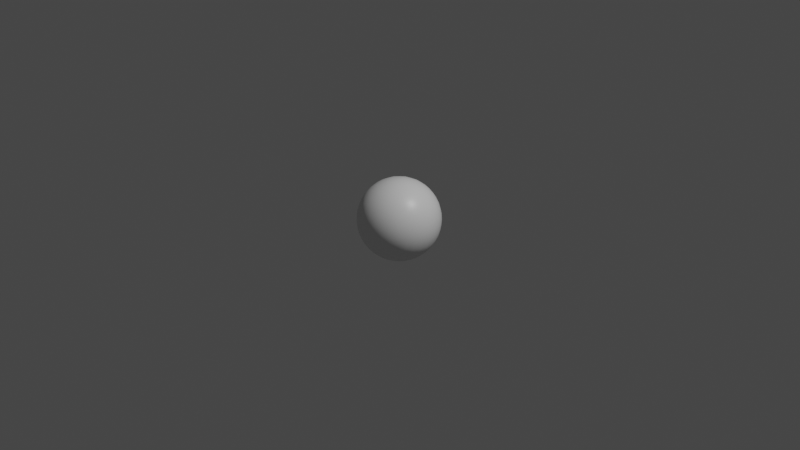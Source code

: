 # Source: Bubble.blend  (saved by Blender 2.81.16; exported with 4.5.12 LTS)
import bpy
from mathutils import Matrix  # noqa: F401  (used for matrix-valued properties, if any)

bpy.ops.wm.read_factory_settings(use_empty=True)
scene = bpy.context.scene
scene.name = 'Scene'

# ---- collections
col_collection = bpy.data.collections.new('Collection'); scene.collection.children.link(col_collection)

# ---- materials (node trees are filled in below, after node groups)
mat_material = bpy.data.materials.new('Material')
mat_material.alpha_threshold = 0.0
mat_material.use_transparent_shadow = False
mat_material.line_color = (0.0, 0.0, 0.0, 1.0)

# ---- material node trees
mat_material.use_nodes = True; mat_material.node_tree.nodes.clear()
_N = mat_material.node_tree.nodes; _L = mat_material.node_tree.links
n0 = _N.new('ShaderNodeOutputMaterial'); n0.name = 'Material Output'; n0.location = (300, 300)
n1 = _N.new('ShaderNodeBsdfPrincipled'); n1.name = 'Principled BSDF'; n1.location = (10, 300)
n1.distribution = 'GGX'
n1.subsurface_method = 'BURLEY'
n1.inputs[2].default_value = 0.4
n1.inputs[3].default_value = 1.45
n1.inputs[27].default_value = (0.0, 0.0, 0.0, 1.0)
n1.inputs[28].default_value = 1.0
_L.new(n1.outputs[0], n0.inputs[0])
n0.is_active_output = True

# ---- world
world_world = bpy.data.worlds.new('World'); scene.world = world_world
world_world.use_nodes = True; world_world.node_tree.nodes.clear()
_N = world_world.node_tree.nodes; _L = world_world.node_tree.links
n0 = _N.new('ShaderNodeOutputWorld'); n0.name = 'World Output'; n0.location = (300, 300)
n1 = _N.new('ShaderNodeBackground'); n1.name = 'Background'; n1.location = (10, 300)
n1.inputs[0].default_value = (0.05088, 0.05088, 0.05088, 1.0)
_L.new(n1.outputs[0], n0.inputs[0])
n0.is_active_output = True
world_world.color = (0.05088, 0.05088, 0.05088)
world_world.use_sun_shadow = False
world_world.sun_shadow_jitter_overblur = 0.0

# ---- cameras
cam_camera = bpy.data.cameras.new('Camera')
cam_camera.clip_end = 100.0
cam_camera.ortho_scale = 7.314

# ---- lights
light_light = bpy.data.lights.new('Light', 'POINT')
light_light.transmission_factor = 0.0
light_light.energy = 1000.0
light_light.shadow_soft_size = 0.1
light_light.shadow_maximum_resolution = 0.006
light_light.use_absolute_resolution = True

# ---- meshes
me_cube = bpy.data.meshes.new('Cube')
me_cube.from_pydata([(0.25, 0.25, 0.25), (0.25, 0.25, -0.25), (0.25, -0.25, 0.25), (0.25, -0.25, -0.25), (-0.25, 0.25, 0.25), (-0.25, 0.25, -0.25), (-0.25, -0.25, 0.25), (-0.25, -0.25, -0.25), (-0.3062, 0.0, -0.3062), (0.0, 0.3062, -0.3062), (0.3062, 0.3062, 0.0), (-0.3062, -0.3062, 0.0), (0.3062, -0.3062, -1.776e-15), (-0.3062, 0.3062, 0.0), (0.0, -0.3062, 0.3062), (0.3062, -8.882e-16, 0.3062), (0.0, -0.3062, -0.3062), (-0.3062, -4.441e-16, 0.3062), (1.776e-15, 0.3062, 0.3062), (0.3062, 0.0, -0.3062), (0.0, 0.433, 0.0), (0.433, 0.0, 0.0), (-8.882e-16, -1.776e-15, -0.433), (-0.433, 0.0, 0.0), (-3.553e-15, -0.433, 0.0), (0.0, 4.441e-16, 0.433), (-0.2918, -0.1312, -0.2918), (-0.1312, 0.2918, -0.2918), (0.2918, 0.2918, -0.1312), (-0.2918, -0.2918, 0.1312), (0.2918, -0.2918, -0.1312), (-0.2918, 0.2918, -0.1312), (-0.1312, -0.2918, 0.2918), (0.2918, -0.1312, 0.2918), (0.1312, -0.2918, -0.2918), (-0.2918, 0.1312, 0.2918), (0.1312, 0.2918, 0.2918), (0.2918, 0.1312, -0.2918), (-0.2918, 0.1312, -0.2918), (0.1312, 0.2918, -0.2918), (0.2918, 0.2918, 0.1312), (-0.2918, -0.2918, -0.1312), (0.2918, -0.2918, 0.1312), (-0.2918, 0.2918, 0.1312), (0.1312, -0.2918, 0.2918), (0.2918, 0.1312, 0.2918), (-0.1312, -0.2918, -0.2918), (-0.2918, -0.1312, 0.2918), (-0.1312, 0.2918, 0.2918), (0.2918, -0.1312, -0.2918), (0.1657, 0.4001, -3.553e-15), (-0.1657, 0.4001, -3.553e-15), (-1.776e-15, 0.4001, -0.1657), (1.776e-15, 0.4001, 0.1657), (0.4001, -0.1657, 1.776e-15), (0.4001, 0.1657, 0.0), (0.4001, 0.0, -0.1657), (0.4001, 4.441e-16, 0.1657), (0.0, -0.1657, -0.4001), (0.0, 0.1657, -0.4001), (-0.1657, 0.0, -0.4001), (0.1657, 2.22e-16, -0.4001), (-0.4001, 0.1657, 0.0), (-0.4001, -0.1657, 0.0), (-0.4001, -1.776e-15, -0.1657), (-0.4001, -8.882e-16, 0.1657), (-0.1657, -0.4001, 3.553e-15), (0.1657, -0.4001, 0.0), (0.0, -0.4001, -0.1657), (-8.882e-16, -0.4001, 0.1657), (-8.882e-16, -0.1657, 0.4001), (0.0, 0.1657, 0.4001), (0.1657, 4.441e-16, 0.4001), (-0.1657, 4.441e-16, 0.4001), (-0.1592, 0.1565, 0.371), (0.1592, 0.1565, 0.371), (0.1592, -0.1565, 0.371), (0.1565, -0.371, 0.1592), (0.1565, -0.371, -0.1592), (-0.1565, -0.371, -0.1592), (-0.371, -0.1565, 0.1592), (-0.371, -0.1565, -0.1592), (-0.371, 0.1565, -0.1592), (0.1592, 0.1565, -0.371), (-0.1592, 0.1565, -0.371), (-0.1592, -0.1565, -0.371), (0.371, 0.1565, 0.1592), (0.371, 0.1565, -0.1592), (0.371, -0.1565, -0.1592), (-0.1565, 0.371, 0.1592), (-0.1565, 0.371, -0.1592), (0.1565, 0.371, -0.1592), (0.1565, 0.371, 0.1592), (0.371, -0.1565, 0.1592), (0.1592, -0.1565, -0.371), (-0.371, 0.1565, 0.1592), (-0.1565, -0.371, 0.1592), (-0.1592, -0.1565, 0.371), (-0.07957, 0.3921, -0.1651), (-0.3027, 0.3027, -0.06638), (0.3027, 0.3027, -0.06638), (0.2294, 0.1463, -0.3372), (0.2741, 0.2741, -0.1928), (0.07957, 0.3921, -0.1651), (-0.3372, -0.1463, -0.2294), (0.06638, 0.3026, 0.3027), (-0.08444, 0.4245, -7.668e-10), (0.2741, -0.2741, -0.1928), (0.2281, 0.3373, -0.1477), (0.2741, -0.1928, -0.2741), (-0.2741, -0.1928, -0.2741), (-0.1463, 0.3372, 0.2294), (-0.4245, -0.08444, -1.015e-09), (-0.1928, 0.2741, -0.2741), (-0.08444, -0.4245, -7.181e-10), (0.4245, -0.08444, 3.329e-10), (0.3602, 1.724e-10, 0.2407), (-0.4245, 0.08444, -9.951e-10), (0.08444, 0.4245, -7.668e-10), (0.2741, 0.1928, 0.2741), (-0.1638, 0.3923, -0.08099), (0.1638, -0.3923, 0.08099), (0.3923, 0.1638, 0.08099), (-0.1477, 0.2281, -0.3373), (0.3602, 0.2407, -6.486e-10), (0.06638, 0.3026, -0.3027), (-0.1463, 0.3372, -0.2294), (0.1463, 0.3372, -0.2294), (3.528e-11, 0.4245, 0.08443), (0.3602, 6.834e-10, -0.2407), (0.2741, 0.1928, -0.2741), (0.4245, 1.901e-10, 0.08443), (-0.3026, -0.06638, -0.3026), (-0.2741, 0.1928, -0.2741), (-0.2294, -0.1463, -0.3372), (0.08099, -0.1638, -0.3923), (-0.3372, 0.1463, -0.2294), (-0.4245, 3.361e-10, 0.08443), (-0.06638, -0.3026, -0.3027), (0.1928, -0.2741, -0.2741), (-0.1463, -0.3372, -0.2294), (-0.1638, -0.3923, 0.08099), (0.2294, -0.1463, 0.3372), (0.2294, 0.1463, 0.3372), (-0.08099, -0.1638, 0.3923), (-0.08099, 0.1638, 0.3923), (-0.1477, 0.2281, 0.3373), (0.1477, 0.2281, 0.3373), (0.2407, 1.949e-10, 0.3602), (0.08443, 1.032e-10, 0.4245), (0.2281, -0.3373, 0.1477), (0.2407, -0.3602, -2.859e-10), (-4.508e-10, -0.3602, -0.2407), (-8.082e-10, -0.4245, -0.08443), (-0.3923, -0.1638, 0.08099), (-0.2741, -0.1928, 0.2741), (-0.2741, -0.2741, -0.1928), (-0.3602, -0.2407, -1.415e-09), (-0.3602, 5.211e-10, -0.2407), (-0.4245, 4.167e-10, -0.08443), (0.08099, 0.1638, -0.3923), (-0.08099, 0.1638, -0.3923), (-0.2407, 7.909e-10, -0.3602), (-0.08443, 6.798e-10, -0.4245), (0.3373, 0.2281, 0.1477), (0.3373, 0.2281, -0.1477), (0.3372, -0.1463, -0.2294), (0.4245, 5.527e-10, -0.08443), (-0.1638, 0.3923, 0.08099), (-0.1928, 0.2741, 0.2741), (-0.2741, 0.2741, -0.1928), (-0.2407, 0.3602, -1.088e-09), (6.317e-11, 0.3602, -0.2407), (-1.057e-10, 0.4245, -0.08443), (0.1638, 0.3923, 0.08099), (0.1463, 0.3372, 0.2294), (0.3923, -0.1638, 0.08099), (0.3372, -0.1463, 0.2294), (0.08443, 2.769e-10, -0.4245), (0.2407, 2.562e-10, -0.3602), (-0.3923, 0.1638, 0.08099), (-0.3372, 0.1463, 0.2294), (-3.046e-10, -0.4245, 0.08443), (3.683e-10, -0.3602, 0.2407), (-0.08443, 6.294e-11, 0.4245), (-0.1651, -0.07957, 0.3921), (-0.1651, 0.07957, -0.3921), (0.3921, 0.07957, -0.1651), (-0.3027, -0.3027, -0.06638), (3.892e-10, 0.2407, 0.3602), (-0.06638, 0.3026, 0.3027), (0.3026, 0.06638, 0.3026), (1.186e-12, 0.08444, -0.4245), (0.4245, 0.08444, -1.072e-11), (0.08444, -0.4245, -3.543e-10), (0.1651, -0.07957, -0.3921), (-0.2741, 0.1928, 0.2741), (1.213e-10, -0.08444, 0.4245), (1.415e-10, 0.08444, 0.4245), (2.639e-10, -0.08444, -0.4245), (0.3921, -0.07957, -0.1651), (-0.2741, 0.2741, 0.1928), (0.3027, 0.3027, 0.06638), (-0.1651, -0.07957, -0.3921), (0.2741, 0.2741, 0.1928), (0.3027, -0.3027, 0.06638), (0.3026, -0.06638, 0.3026), (-0.3921, 0.07957, -0.1651), (-0.1928, -0.2741, -0.2741), (0.1477, -0.2281, -0.3373), (-0.07957, -0.3921, -0.1651), (-0.2741, -0.2741, 0.1928), (-0.3027, 0.3027, 0.06638), (-0.3026, 0.06638, 0.3026), (0.1651, -0.07957, 0.3921), (0.2741, -0.2741, 0.1928), (-0.2281, -0.3373, 0.1477), (-0.07957, -0.3921, 0.1651), (0.2741, -0.1928, 0.2741), (-0.1477, -0.2281, 0.3373), (-0.3372, -0.1463, 0.2294), (-0.2294, 0.1463, -0.3372), (0.3372, 0.1463, -0.2294), (-0.3602, 1.337e-10, 0.2407), (0.1463, -0.3372, -0.2294), (-0.1463, -0.3372, 0.2294), (0.1477, -0.2281, 0.3373), (0.1928, -0.2741, 0.2741), (0.1928, 0.2741, 0.2741), (-0.3923, -0.1638, -0.08099), (0.3027, -0.3027, -0.06638), (-0.1928, -0.2741, 0.2741), (0.08099, 0.1638, 0.3923), (0.2281, -0.3373, -0.1477), (0.2407, 0.3602, -9.179e-10), (-0.07957, 0.3921, 0.1651), (0.3602, -0.2407, 7.314e-11), (0.06638, -0.3026, -0.3027), (-0.3602, 0.2407, -1.223e-09), (-0.3027, -0.3027, 0.06638), (-0.06638, -0.3026, 0.3027), (0.06638, -0.3026, 0.3027), (-0.1651, 0.07957, 0.3921), (0.1651, 0.07957, 0.3921), (0.07957, -0.3921, 0.1651), (0.07957, -0.3921, -0.1651), (-0.2281, -0.3373, -0.1477), (-0.3921, -0.07957, 0.1651), (-0.3921, -0.07957, -0.1651), (-0.3373, 0.2281, -0.1477), (0.1651, 0.07957, -0.3921), (-0.3026, 0.06638, -0.3026), (-0.1477, -0.2281, -0.3373), (0.3921, 0.07957, 0.1651), (0.3026, 0.06638, -0.3026), (0.3373, -0.2281, -0.1477), (-0.06638, 0.3026, -0.3027), (0.1928, 0.2741, -0.2741), (0.2281, 0.3373, 0.1477), (0.3373, -0.2281, 0.1477), (2.903e-10, -0.2407, -0.3602), (-0.3373, 0.2281, 0.1477), (-0.2407, -0.3602, -1.37e-09), (4.09e-10, -0.2407, 0.3602), (-0.2407, 4.373e-11, 0.3602), (-0.2294, -0.1463, 0.3372), (-0.2281, 0.3373, -0.1477), (0.3923, -0.1638, -0.08099), (3.705e-10, 0.3602, 0.2407), (0.1638, 0.3923, -0.08099), (-0.08099, -0.1638, -0.3923), (0.3921, -0.07957, 0.1651), (-0.3923, 0.1638, -0.08099), (0.3026, -0.06638, -0.3026), (0.07957, 0.3921, 0.1651), (-0.1638, -0.3923, -0.08099), (0.3923, 0.1638, -0.08099), (-0.3921, 0.07957, 0.1651), (-0.3373, -0.2281, -0.1477), (0.08099, -0.1638, 0.3923), (0.2294, -0.1463, -0.3372), (-0.2294, 0.1463, 0.3372), (0.1463, -0.3372, 0.2294), (-0.3373, -0.2281, 0.1477), (0.1477, 0.2281, -0.3373), (0.3372, 0.1463, 0.2294), (-0.2281, 0.3373, 0.1477), (0.1638, -0.3923, -0.08099), (-0.3026, -0.06638, 0.3026), (6.198e-11, 0.2407, -0.3602), (-0.2133, -0.3101, 0.2142), (0.0835, -0.416, -0.08411), (0.416, 0.0835, -0.08411), (-0.07509, 0.2377, -0.3542), (-0.08411, 0.0835, -0.416), (0.416, -0.0835, -0.08411), (-0.3101, 0.2135, 0.214), (-0.354, -0.07436, 0.2383), (-0.2142, -0.2133, 0.3101), (0.07509, -0.2377, 0.3542), (-0.08411, 0.0835, 0.416), (-0.07509, 0.2377, 0.3542), (0.3539, -0.07424, -0.2385), (0.08411, 0.0835, 0.416), (0.2383, 0.07436, 0.354), (0.2142, 0.2133, 0.3101), (-0.07437, 0.354, 0.2384), (0.214, -0.2135, 0.3101), (0.2383, -0.07436, 0.354), (0.3101, -0.2135, 0.214), (0.0835, -0.416, 0.08411), (0.2133, -0.3101, 0.2142), (0.2135, 0.3101, 0.214), (-0.416, -0.0835, -0.08411), (0.2377, -0.3542, -0.0751), (0.2142, -0.2133, -0.3101), (-0.07437, -0.354, -0.2384), (0.07425, -0.354, -0.2385), (-0.416, -0.0835, 0.08411), (-0.3101, -0.2135, 0.214), (0.2379, 0.3541, -0.07499), (-0.3541, -0.2379, -0.07499), (-0.3539, -0.07424, -0.2385), (-0.2377, -0.3542, -0.0751), (0.08411, 0.0835, -0.416), (-0.2383, 0.07436, -0.354), (-0.354, 0.07436, -0.2383), (-0.0835, 0.416, -0.08411), (-0.214, -0.2135, -0.3101), (-0.2383, -0.07436, -0.354), (0.416, 0.0835, 0.08411), (0.3101, 0.2133, 0.2142), (0.2383, 0.07436, -0.354), (0.3542, 0.2377, -0.0751), (0.214, 0.2135, -0.3101), (0.3101, -0.2133, -0.2142), (0.2133, -0.3101, -0.2142), (-0.0835, 0.416, 0.08411), (-0.2135, 0.3101, 0.214), (-0.2135, 0.3101, -0.214), (-0.2379, 0.3541, -0.07499), (0.2133, 0.3101, -0.2142), (0.07509, 0.2377, -0.3542), (0.07437, 0.354, -0.2384), (-0.07425, 0.354, -0.2385), (0.2377, 0.3542, 0.0751), (0.07437, -0.354, 0.2384), (0.0835, 0.416, 0.08411), (0.3542, 0.2377, 0.0751), (0.3542, -0.2377, 0.0751), (0.416, -0.0835, 0.08411), (0.07509, 0.2377, 0.3542), (0.2377, -0.3542, 0.0751), (0.07499, -0.2379, -0.3541), (0.08411, -0.0835, -0.416), (0.3101, 0.2133, -0.2142), (0.3541, -0.2379, -0.07499), (-0.3542, 0.2377, 0.0751), (-0.416, 0.0835, 0.08411), (-0.2379, 0.3541, 0.07499), (-0.2379, -0.3541, 0.07499), (-0.0835, -0.416, 0.08411), (-0.2383, 0.07436, 0.354), (-0.3541, 0.2379, -0.07499), (-0.07499, -0.2379, 0.3541), (-0.08411, -0.0835, 0.416), (-0.3542, -0.2377, 0.0751), (-0.0835, -0.416, -0.08411), (-0.2383, -0.07436, 0.354), (0.08411, -0.0835, 0.416), (-0.354, 0.07436, 0.2383), (0.2383, -0.07436, -0.354), (0.354, -0.07436, 0.2383), (0.07437, 0.354, 0.2384), (-0.3101, 0.2133, -0.2142), (0.3539, 0.07424, -0.2385), (-0.3101, -0.2135, -0.214), (-0.08411, -0.0835, -0.416), (-0.2133, -0.3101, -0.2142), (-0.07509, -0.2377, -0.3542), (-0.416, 0.0835, -0.08411), (-0.07437, -0.354, 0.2384), (-0.214, 0.2135, 0.3101), (0.0835, 0.416, -0.08411), (0.354, 0.07436, 0.2383), (-0.2142, 0.2133, -0.3101)], [], [(385, 133, 5, 113), (384, 285, 45, 191), (383, 173, 20, 118), (382, 169, 4, 196), (381, 183, 14, 240), (380, 159, 23, 117), (379, 252, 85, 270), (378, 246, 41, 156), (377, 163, 22, 199), (376, 156, 41, 278), (375, 254, 37, 222), (374, 133, 38, 136), (373, 175, 92, 274), (372, 177, 93, 271), (371, 179, 19, 273), (370, 181, 95, 277), (369, 149, 25, 197), (368, 264, 17, 288), (367, 153, 24, 114), (366, 157, 11, 239), (365, 184, 73, 185), (364, 240, 14, 263), (363, 272, 62, 238), (362, 281, 35, 213), (361, 182, 69, 217), (360, 239, 11, 262), (359, 212, 43, 286), (358, 137, 65, 277), (357, 238, 62, 180), (356, 267, 54, 236), (355, 130, 1, 102), (354, 178, 61, 195), (353, 237, 16, 260), (352, 151, 12, 205), (351, 147, 36, 105), (350, 131, 57, 271), (349, 236, 54, 176), (348, 124, 10, 202), (347, 128, 53, 274), (346, 282, 44, 241), (345, 234, 50, 174), (344, 256, 27, 126), (343, 172, 52, 103), (342, 289, 9, 125), (341, 257, 39, 127), (340, 99, 13, 171), (339, 170, 31, 266), (338, 201, 4, 169), (337, 128, 20, 106), (336, 139, 3, 107), (335, 109, 49, 166), (334, 257, 1, 130), (333, 165, 28, 100), (332, 101, 37, 254), (331, 164, 40, 204), (330, 131, 21, 193), (329, 162, 60, 203), (328, 134, 85, 252), (327, 120, 51, 106), (326, 158, 64, 207), (325, 221, 84, 186), (324, 178, 22, 192), (323, 262, 11, 188), (322, 132, 26, 104), (321, 188, 11, 157), (320, 269, 50, 234), (319, 211, 6, 155), (318, 137, 23, 112), (317, 237, 34, 224), (316, 152, 68, 210), (315, 209, 94, 280), (314, 233, 30, 230), (313, 229, 63, 112), (312, 175, 36, 228), (311, 150, 42, 215), (310, 182, 24, 194), (309, 177, 33, 218), (308, 148, 72, 214), (307, 227, 2, 218), (306, 111, 48, 190), (305, 119, 0, 228), (304, 148, 15, 191), (303, 232, 71, 198), (302, 273, 19, 129), (301, 189, 18, 190), (300, 184, 25, 198), (299, 263, 14, 241), (298, 155, 6, 231), (297, 220, 47, 288), (296, 181, 35, 196), (295, 167, 21, 115), (294, 161, 59, 192), (293, 123, 27, 256), (292, 276, 55, 193), (291, 287, 67, 194), (290, 231, 6, 211), (216, 290, 211, 29), (96, 225, 290, 216), (225, 32, 231, 290), (153, 291, 194, 24), (68, 245, 291, 153), (245, 78, 287, 291), (167, 292, 193, 21), (56, 187, 292, 167), (187, 87, 276, 292), (289, 293, 256, 9), (59, 161, 293, 289), (161, 84, 123, 293), (163, 294, 192, 22), (60, 186, 294, 163), (186, 84, 161, 294), (267, 295, 115, 54), (88, 200, 295, 267), (200, 56, 167, 295), (201, 296, 196, 4), (43, 261, 296, 201), (261, 95, 181, 296), (223, 297, 288, 17), (65, 247, 297, 223), (247, 80, 220, 297), (219, 298, 231, 32), (97, 265, 298, 219), (265, 47, 155, 298), (226, 299, 241, 44), (76, 279, 299, 226), (279, 70, 263, 299), (145, 300, 198, 71), (74, 242, 300, 145), (242, 73, 184, 300), (146, 301, 190, 48), (74, 145, 301, 146), (145, 71, 189, 301), (200, 302, 129, 56), (88, 166, 302, 200), (166, 49, 273, 302), (149, 303, 198, 25), (72, 243, 303, 149), (243, 75, 232, 303), (143, 304, 191, 45), (75, 243, 304, 143), (243, 72, 148, 304), (147, 305, 228, 36), (75, 143, 305, 147), (143, 45, 119, 305), (268, 306, 190, 18), (53, 235, 306, 268), (235, 89, 111, 306), (142, 307, 218, 33), (76, 226, 307, 142), (226, 44, 227, 307), (142, 308, 214, 76), (33, 206, 308, 142), (206, 15, 148, 308), (215, 309, 218, 2), (42, 259, 309, 215), (259, 93, 177, 309), (121, 310, 194, 67), (77, 244, 310, 121), (244, 69, 182, 310), (227, 311, 215, 2), (44, 282, 311, 227), (282, 77, 150, 311), (204, 312, 228, 0), (40, 258, 312, 204), (258, 92, 175, 312), (159, 313, 112, 23), (64, 248, 313, 159), (248, 81, 229, 313), (151, 314, 230, 12), (67, 287, 314, 151), (287, 78, 233, 314), (109, 315, 280, 49), (3, 139, 315, 109), (139, 34, 209, 315), (140, 316, 210, 79), (46, 138, 316, 140), (138, 16, 152, 316), (245, 317, 224, 78), (68, 152, 317, 245), (152, 16, 237, 317), (154, 318, 112, 63), (80, 247, 318, 154), (247, 65, 137, 318), (220, 319, 155, 47), (80, 283, 319, 220), (283, 29, 211, 319), (100, 320, 234, 10), (28, 108, 320, 100), (108, 91, 269, 320), (229, 321, 157, 63), (81, 278, 321, 229), (278, 41, 188, 321), (248, 322, 104, 81), (64, 158, 322, 248), (158, 8, 132, 322), (246, 323, 188, 41), (79, 275, 323, 246), (275, 66, 262, 323), (160, 324, 192, 59), (83, 250, 324, 160), (250, 61, 178, 324), (162, 325, 186, 60), (8, 251, 325, 162), (251, 38, 221, 325), (136, 326, 207, 82), (38, 251, 326, 136), (251, 8, 158, 326), (173, 327, 106, 20), (52, 98, 327, 173), (98, 90, 120, 327), (208, 328, 252, 46), (7, 110, 328, 208), (110, 26, 134, 328), (134, 329, 203, 85), (26, 132, 329, 134), (132, 8, 162, 329), (122, 330, 193, 55), (86, 253, 330, 122), (253, 57, 131, 330), (119, 331, 204, 0), (45, 285, 331, 119), (285, 86, 164, 331), (179, 332, 254, 19), (61, 250, 332, 179), (250, 83, 101, 332), (124, 333, 100, 10), (55, 276, 333, 124), (276, 87, 165, 333), (101, 334, 130, 37), (83, 284, 334, 101), (284, 39, 257, 334), (255, 335, 166, 88), (30, 107, 335, 255), (107, 3, 109, 335), (233, 336, 107, 30), (78, 224, 336, 233), (224, 34, 139, 336), (168, 337, 106, 51), (89, 235, 337, 168), (235, 53, 128, 337), (111, 338, 169, 48), (89, 286, 338, 111), (286, 43, 201, 338), (126, 339, 266, 90), (27, 113, 339, 126), (113, 5, 170, 339), (120, 340, 171, 51), (90, 266, 340, 120), (266, 31, 99, 340), (108, 341, 127, 91), (28, 102, 341, 108), (102, 1, 257, 341), (284, 342, 125, 39), (83, 160, 342, 284), (160, 59, 289, 342), (127, 343, 103, 91), (39, 125, 343, 127), (125, 9, 172, 343), (98, 344, 126, 90), (52, 172, 344, 98), (172, 9, 256, 344), (258, 345, 174, 92), (40, 202, 345, 258), (202, 10, 234, 345), (183, 346, 241, 14), (69, 244, 346, 183), (244, 77, 282, 346), (174, 347, 274, 92), (50, 118, 347, 174), (118, 20, 128, 347), (164, 348, 202, 40), (86, 122, 348, 164), (122, 55, 124, 348), (259, 349, 176, 93), (42, 205, 349, 259), (205, 12, 236, 349), (176, 350, 271, 93), (54, 115, 350, 176), (115, 21, 131, 350), (189, 351, 105, 18), (71, 232, 351, 189), (232, 75, 147, 351), (150, 352, 205, 42), (77, 121, 352, 150), (121, 67, 151, 352), (135, 353, 260, 58), (94, 209, 353, 135), (209, 34, 237, 353), (135, 354, 195, 94), (58, 199, 354, 135), (199, 22, 178, 354), (165, 355, 102, 28), (87, 222, 355, 165), (222, 37, 130, 355), (230, 356, 236, 12), (30, 255, 356, 230), (255, 88, 267, 356), (261, 357, 180, 95), (43, 212, 357, 261), (212, 13, 238, 357), (180, 358, 277, 95), (62, 117, 358, 180), (117, 23, 137, 358), (168, 359, 286, 89), (51, 171, 359, 168), (171, 13, 212, 359), (141, 360, 262, 66), (96, 216, 360, 141), (216, 29, 239, 360), (141, 361, 217, 96), (66, 114, 361, 141), (114, 24, 182, 361), (264, 362, 213, 17), (73, 242, 362, 264), (242, 74, 281, 362), (99, 363, 238, 13), (31, 249, 363, 99), (249, 82, 272, 363), (144, 364, 263, 70), (97, 219, 364, 144), (219, 32, 240, 364), (144, 365, 185, 97), (70, 197, 365, 144), (197, 25, 184, 365), (283, 366, 239, 29), (80, 154, 366, 283), (154, 63, 157, 366), (275, 367, 114, 66), (79, 210, 367, 275), (210, 68, 153, 367), (265, 368, 288, 47), (97, 185, 368, 265), (185, 73, 264, 368), (279, 369, 197, 70), (76, 214, 369, 279), (214, 72, 149, 369), (223, 370, 277, 65), (17, 213, 370, 223), (213, 35, 181, 370), (280, 371, 273, 49), (94, 195, 371, 280), (195, 61, 179, 371), (116, 372, 271, 57), (15, 206, 372, 116), (206, 33, 177, 372), (268, 373, 274, 53), (18, 105, 373, 268), (105, 36, 175, 373), (249, 374, 136, 82), (31, 170, 374, 249), (170, 5, 133, 374), (187, 375, 222, 87), (56, 129, 375, 187), (129, 19, 254, 375), (104, 376, 278, 81), (26, 110, 376, 104), (110, 7, 156, 376), (270, 377, 199, 58), (85, 203, 377, 270), (203, 60, 163, 377), (208, 378, 156, 7), (46, 140, 378, 208), (140, 79, 246, 378), (260, 379, 270, 58), (16, 138, 379, 260), (138, 46, 252, 379), (272, 380, 117, 62), (82, 207, 380, 272), (207, 64, 159, 380), (225, 381, 240, 32), (96, 217, 381, 225), (217, 69, 183, 381), (281, 382, 196, 35), (74, 146, 382, 281), (146, 48, 169, 382), (269, 383, 118, 50), (91, 103, 383, 269), (103, 52, 173, 383), (116, 384, 191, 15), (57, 253, 384, 116), (253, 86, 285, 384), (123, 385, 113, 27), (84, 221, 385, 123), (221, 38, 133, 385)])
me_cube.polygons.foreach_set('use_smooth', [True] * 384)
_uv = me_cube.uv_layers.new(name='UVMap')
_uv.uv.foreach_set('vector', [0.2812, 0.375, 0.375, 0.2188, 0.375, 0.25, 0.2812, 0.375, 0.5938, 0.5938, 0.5938, 0.5625, 0.625, 0.5625, 0.625, 0.5938, 0.4688, 0.4062, 0.4688, 0.375, 0.5, 0.375, 0.5, 0.4062, 0.7344, 0.4219, 0.625, 0.2812, 0.625, 0.25, 0.75, 0.4062, 0.625, 0.875, 0.6562, 0.8125, 0.75, 0.75, 0.6875, 0.8438, 0.4688, 0.1562, 0.4688, 0.125, 0.5, 0.125, 0.5, 0.1562, 0.25, 0.75, 0.1875, 0.7188, 0.1875, 0.6875, 0.2188, 0.6875, 0.3438, 0.6562, 0.4375, 0.4688, 0.4375, 0.0, 0.2812, 0.375, 0.2188, 0.6562, 0.2188, 0.625, 0.25, 0.625, 0.25, 0.6562, 0.3438, 0.4375, 0.4062, 0.5, 0.4375, 0.0, 0.4375, 0.03125, 0.4062, 0.5938, 0.375, 0.5938, 0.375, 0.5625, 0.4062, 0.5625, 0.3438, 0.2812, 0.25, 0.3438, 0.375, 0.1875, 0.4062, 0.1875, 0.625, 0.4375, 0.5938, 0.4375, 0.5625, 0.4375, 0.5625, 0.4062, 0.5938, 0.6562, 0.5938, 0.6875, 0.5625, 0.6875, 0.5625, 0.6562, 0.3438, 0.6562, 0.3438, 0.625, 0.375, 0.625, 0.375, 0.6562, 0.6562, 0.2812, 0.5938, 0.1875, 0.5625, 0.1875, 0.5625, 0.1562, 0.7188, 0.6562, 0.7188, 0.625, 0.75, 0.625, 0.75, 0.6562, 0.7812, 0.5312, 0.7188, 0.375, 0.625, 0.125, 0.75, 0.4062, 0.4688, 0.9062, 0.4688, 0.875, 0.5, 0.875, 0.5, 0.9062, 0.5312, 0.2812, 0.5, 0.5312, 0.5, 1.0, 0.5312, 0.5, 0.7812, 0.6562, 0.7812, 0.625, 0.8125, 0.625, 0.8125, 0.6562, 0.7344, 0.7656, 0.6875, 0.8438, 0.75, 0.75, 0.75, 0.7188, 0.4688, 0.2188, 0.4688, 0.1875, 0.5, 0.1875, 0.5, 0.2188, 0.7812, 0.5, 0.7188, 0.375, 0.625, 0.1875, 0.75, 0.4062, 0.5312, 0.9062, 0.5312, 0.875, 0.5625, 0.875, 0.5625, 0.9062, 0.5312, 0.7188, 0.5312, 0.5, 0.5, 1.0, 0.5, 0.9688, 0.5312, 0.2812, 0.5312, 0.25, 0.5625, 0.25, 0.5625, 0.2812, 0.5312, 0.1562, 0.5312, 0.125, 0.5625, 0.125, 0.5625, 0.1562, 0.5312, 0.2188, 0.5, 0.2188, 0.5, 0.1875, 0.5312, 0.1875, 0.4688, 0.7188, 0.4688, 0.6875, 0.5, 0.6875, 0.5, 0.7188, 0.4062, 0.5312, 0.375, 0.5312, 0.375, 0.5, 0.4062, 0.5, 0.2812, 0.6562, 0.2812, 0.625, 0.3125, 0.625, 0.3125, 0.6562, 0.2969, 0.7344, 0.3125, 0.7812, 0.25, 0.75, 0.25, 0.7188, 0.5312, 0.7812, 0.5, 0.7812, 0.5, 0.75, 0.5312, 0.75, 0.7031, 0.5156, 0.6562, 0.5, 0.625, 0.4375, 0.6875, 0.4688, 0.5312, 0.6562, 0.5312, 0.625, 0.5625, 0.625, 0.5625, 0.6562, 0.5312, 0.7188, 0.5, 0.7188, 0.5, 0.6875, 0.5312, 0.6875, 0.5312, 0.5312, 0.5, 0.5312, 0.5, 0.5, 0.5312, 0.5, 0.5312, 0.4062, 0.5312, 0.375, 0.5625, 0.375, 0.5625, 0.4062, 0.6094, 0.8281, 0.625, 0.7812, 0.6875, 0.75, 0.6562, 0.8125, 0.5312, 0.4688, 0.5, 0.4688, 0.5, 0.4375, 0.5312, 0.4375, 0.375, 0.375, 0.3125, 0.4062, 0.375, 0.3125, 0.4062, 0.3125, 0.3906, 0.4219, 0.4062, 0.375, 0.4375, 0.375, 0.4375, 0.4062, 0.3125, 0.5, 0.3125, 0.4688, 0.375, 0.375, 0.3438, 0.4375, 0.4062, 0.4688, 0.375, 0.4688, 0.375, 0.4375, 0.4062, 0.4375, 0.4688, 0.2812, 0.4688, 0.25, 0.5, 0.25, 0.5, 0.2812, 0.3594, 0.3281, 0.4062, 0.25, 0.4375, 0.25, 0.4375, 0.2812, 0.6562, 0.3438, 0.7188, 0.375, 0.875, 0.5, 0.75, 0.4062, 0.5312, 0.3438, 0.5312, 0.375, 0.5, 0.375, 0.5, 0.3438, 0.3906, 0.7656, 0.3438, 0.75, 0.375, 0.75, 0.4062, 0.75, 0.4062, 0.7188, 0.375, 0.7188, 0.375, 0.6875, 0.4062, 0.6875, 0.3594, 0.5156, 0.375, 0.4688, 0.375, 0.5, 0.375, 0.5312, 0.4688, 0.5312, 0.4375, 0.5312, 0.4375, 0.5, 0.4688, 0.5, 0.3438, 0.5938, 0.3438, 0.5625, 0.375, 0.5625, 0.375, 0.5938, 0.5938, 0.5312, 0.5625, 0.5312, 0.5625, 0.5, 0.5938, 0.5, 0.5312, 0.5938, 0.5312, 0.625, 0.5, 0.625, 0.5, 0.5938, 0.2188, 0.5, 0.1562, 0.625, 0.1875, 0.625, 0.1875, 0.6562, 0.2656, 0.5781, 0.1562, 0.6875, 0.1875, 0.6875, 0.2812, 0.8125, 0.4688, 0.3438, 0.4688, 0.3125, 0.5, 0.3125, 0.5, 0.3438, 0.3438, 0.25, 0.4062, 0.125, 0.4375, 0.125, 0.4375, 0.1562, 0.2188, 0.4688, 0.1562, 0.5625, 0.1875, 0.5625, 0.1875, 0.5938, 0.2812, 0.5938, 0.2812, 0.625, 0.25, 0.625, 0.25, 0.5938, 0.4688, 0.7188, 0.5, 0.4688, 0.5, 0.0, 0.4688, 0.5, 0.3438, 0.2188, 0.25, 0.3438, 0.375, 0.0625, 0.4062, 0.0625, 0.4688, 0.2812, 0.4688, 0.5, 0.5, 0.0, 0.5, 0.03125, 0.4688, 0.4688, 0.4688, 0.4375, 0.5, 0.4375, 0.5, 0.4688, 0.6562, 0.4688, 0.7188, 0.875, 0.875, 0.75, 0.75, 0.4062, 0.5312, 0.09375, 0.5312, 0.125, 0.5, 0.125, 0.5, 0.09375, 0.375, 0.8125, 0.3125, 0.7812, 0.375, 0.8125, 0.4062, 0.8125, 0.3594, 0.8594, 0.4062, 0.875, 0.4375, 0.875, 0.4375, 0.9062, 0.3438, 0.7188, 0.3125, 0.7188, 0.3125, 0.6875, 0.3438, 0.6875, 0.4688, 0.7812, 0.4375, 0.7812, 0.4375, 0.75, 0.4688, 0.75, 0.4688, 0.09375, 0.4688, 0.0625, 0.5, 0.0625, 0.5, 0.09375, 0.6094, 0.4844, 0.625, 0.4688, 0.6875, 0.5, 0.6562, 0.5, 0.5938, 0.7812, 0.5625, 0.7812, 0.5625, 0.75, 0.5938, 0.75, 0.5312, 0.8438, 0.5312, 0.875, 0.5, 0.875, 0.5, 0.8438, 0.5938, 0.7188, 0.5938, 0.6875, 0.625, 0.6875, 0.625, 0.7188, 0.6562, 0.6562, 0.6562, 0.625, 0.6875, 0.625, 0.6875, 0.6562, 0.6406, 0.7344, 0.625, 0.7812, 0.625, 0.75, 0.625, 0.7188, 0.6406, 0.3906, 0.6875, 0.4062, 0.8125, 0.5, 0.7188, 0.4375, 0.6562, 0.5312, 0.625, 0.5312, 0.625, 0.5, 0.6562, 0.5, 0.6562, 0.5938, 0.6562, 0.625, 0.625, 0.625, 0.625, 0.5938, 0.7188, 0.5938, 0.7188, 0.5625, 0.75, 0.5625, 0.75, 0.5938, 0.4062, 0.6562, 0.375, 0.6562, 0.375, 0.625, 0.4062, 0.625, 0.75, 0.5, 0.6875, 0.4688, 0.625, 0.375, 0.7188, 0.4375, 0.7812, 0.5938, 0.7812, 0.625, 0.75, 0.625, 0.75, 0.5938, 0.6875, 0.75, 0.6875, 0.7812, 0.625, 0.875, 0.6562, 0.8125, 0.7188, 0.625, 0.625, 0.5312, 0.625, 1.0, 0.7188, 0.875, 0.6562, 0.25, 0.7188, 0.375, 0.875, 0.6875, 0.75, 0.4062, 0.6562, 0.3125, 0.7188, 0.375, 0.875, 0.5625, 0.75, 0.4062, 0.4688, 0.6562, 0.4688, 0.625, 0.5, 0.625, 0.5, 0.6562, 0.2188, 0.5938, 0.2188, 0.5625, 0.25, 0.5625, 0.25, 0.5938, 0.2656, 0.4844, 0.2812, 0.4375, 0.375, 0.3125, 0.3125, 0.4062, 0.4688, 0.5938, 0.4688, 0.5625, 0.5, 0.5625, 0.5, 0.5938, 0.4688, 0.8438, 0.4688, 0.8125, 0.5, 0.8125, 0.5, 0.8438, 0.6406, 0.6719, 0.7188, 0.375, 0.625, 0.0, 0.5938, 0.5, 0.5625, 0.9688, 0.6406, 0.6719, 0.5938, 0.5, 0.5625, 1.0, 0.5625, 0.9375, 0.6875, 0.8438, 0.6406, 0.6719, 0.5625, 0.9688, 0.6875, 0.8438, 0.8125, 0.75, 0.7188, 0.375, 0.6406, 0.6719, 0.4688, 0.875, 0.4688, 0.8438, 0.5, 0.8438, 0.5, 0.875, 0.4375, 0.875, 0.4375, 0.8438, 0.4688, 0.8438, 0.4688, 0.875, 0.4375, 0.8438, 0.4375, 0.8125, 0.4688, 0.8125, 0.4688, 0.8438, 0.4688, 0.625, 0.4688, 0.5938, 0.5, 0.5938, 0.5, 0.625, 0.4375, 0.625, 0.4375, 0.5938, 0.4688, 0.5938, 0.4688, 0.625, 0.4375, 0.5938, 0.4375, 0.5625, 0.4688, 0.5625, 0.4688, 0.5938, 0.25, 0.5312, 0.2656, 0.4844, 0.3125, 0.4062, 0.25, 0.5, 0.25, 0.5625, 0.2188, 0.5625, 0.2656, 0.4844, 0.25, 0.5312, 0.2188, 0.5625, 0.1875, 0.5625, 0.2812, 0.4375, 0.2656, 0.4844, 0.2188, 0.625, 0.2188, 0.5938, 0.25, 0.5938, 0.25, 0.625, 0.1875, 0.625, 0.1875, 0.5938, 0.2188, 0.5938, 0.2188, 0.625, 0.1875, 0.5938, 0.1875, 0.5625, 0.2188, 0.5625, 0.2188, 0.5938, 0.4688, 0.6875, 0.4688, 0.6562, 0.5, 0.6562, 0.5, 0.6875, 0.4375, 0.6875, 0.4375, 0.6562, 0.4688, 0.6562, 0.4688, 0.6875, 0.4375, 0.6562, 0.4375, 0.625, 0.4688, 0.625, 0.4688, 0.6562, 0.5938, 0.25, 0.6562, 0.3125, 0.75, 0.4062, 0.625, 0.25, 0.5625, 0.25, 0.5625, 0.2188, 0.6562, 0.3125, 0.5938, 0.25, 0.5625, 0.2188, 0.5625, 0.1875, 0.7188, 0.375, 0.6562, 0.3125, 0.5938, 0.125, 0.6562, 0.25, 0.75, 0.4062, 0.625, 0.125, 0.5625, 0.125, 0.5625, 0.09375, 0.6562, 0.25, 0.5938, 0.125, 0.5625, 0.09375, 0.5625, 0.0625, 0.7188, 0.375, 0.6562, 0.25, 0.8125, 0.7188, 0.7188, 0.625, 0.7188, 0.875, 0.8125, 0.75, 0.8125, 0.6875, 0.7188, 0.375, 0.7188, 0.625, 0.8125, 0.7188, 0.7188, 0.375, 0.625, 0.0625, 0.625, 0.5312, 0.7188, 0.625, 0.6875, 0.7188, 0.6875, 0.75, 0.6562, 0.8125, 0.6875, 0.75, 0.6875, 0.6875, 0.7188, 0.6875, 0.6875, 0.75, 0.6875, 0.7188, 0.7188, 0.6875, 0.75, 0.6875, 0.6875, 0.7812, 0.6875, 0.75, 0.7812, 0.5625, 0.7812, 0.5938, 0.75, 0.5938, 0.75, 0.5625, 0.8125, 0.5625, 0.8125, 0.5938, 0.7812, 0.5938, 0.7812, 0.5625, 0.8125, 0.5938, 0.8125, 0.625, 0.7812, 0.625, 0.7812, 0.5938, 0.8125, 0.5312, 0.75, 0.5, 0.7188, 0.4375, 0.8125, 0.5, 0.8125, 0.5625, 0.7812, 0.5625, 0.75, 0.5, 0.8125, 0.5312, 0.7812, 0.5625, 0.75, 0.5625, 0.6875, 0.4688, 0.75, 0.5, 0.4375, 0.6562, 0.4062, 0.6562, 0.4062, 0.625, 0.4375, 0.625, 0.4375, 0.6875, 0.4062, 0.6875, 0.4062, 0.6562, 0.4375, 0.6562, 0.4062, 0.6875, 0.375, 0.6875, 0.375, 0.6562, 0.4062, 0.6562, 0.7188, 0.625, 0.7188, 0.5938, 0.75, 0.5938, 0.75, 0.625, 0.6875, 0.625, 0.6875, 0.5938, 0.7188, 0.5938, 0.7188, 0.625, 0.6875, 0.5938, 0.6875, 0.5625, 0.7188, 0.5625, 0.7188, 0.5938, 0.6562, 0.5625, 0.6562, 0.5938, 0.625, 0.5938, 0.625, 0.5625, 0.6875, 0.5625, 0.6875, 0.5938, 0.6562, 0.5938, 0.6562, 0.5625, 0.6875, 0.5938, 0.6875, 0.625, 0.6562, 0.625, 0.6562, 0.5938, 0.6875, 0.5312, 0.6562, 0.5312, 0.6562, 0.5, 0.6875, 0.5, 0.6875, 0.5625, 0.6562, 0.5625, 0.6562, 0.5312, 0.6875, 0.5312, 0.6562, 0.5625, 0.625, 0.5625, 0.625, 0.5312, 0.6562, 0.5312, 0.5938, 0.375, 0.6406, 0.3906, 0.7188, 0.4375, 0.625, 0.375, 0.5625, 0.375, 0.5625, 0.3438, 0.6406, 0.3906, 0.5938, 0.375, 0.5625, 0.3438, 0.5625, 0.3125, 0.6875, 0.4062, 0.6406, 0.3906, 0.6562, 0.6875, 0.6406, 0.7344, 0.625, 0.7188, 0.625, 0.6875, 0.6875, 0.6875, 0.6562, 0.75, 0.6406, 0.7344, 0.6562, 0.6875, 0.6562, 0.75, 0.625, 0.8125, 0.625, 0.7812, 0.6406, 0.7344, 0.6562, 0.6875, 0.6562, 0.6562, 0.6875, 0.6562, 0.6875, 0.6875, 0.625, 0.6875, 0.625, 0.6562, 0.6562, 0.6562, 0.6562, 0.6875, 0.625, 0.6562, 0.625, 0.625, 0.6562, 0.625, 0.6562, 0.6562, 0.5938, 0.75, 0.5938, 0.7188, 0.625, 0.7188, 0.625, 0.75, 0.5625, 0.75, 0.5625, 0.7188, 0.5938, 0.7188, 0.5938, 0.75, 0.5625, 0.7188, 0.5625, 0.6875, 0.5938, 0.6875, 0.5938, 0.7188, 0.5312, 0.8125, 0.5312, 0.8438, 0.5, 0.8438, 0.5, 0.8125, 0.5625, 0.8125, 0.5625, 0.8438, 0.5312, 0.8438, 0.5312, 0.8125, 0.5625, 0.8438, 0.5625, 0.875, 0.5312, 0.875, 0.5312, 0.8438, 0.625, 0.7812, 0.5938, 0.7812, 0.5938, 0.75, 0.625, 0.75, 0.625, 0.8125, 0.5938, 0.8125, 0.5938, 0.7812, 0.625, 0.7812, 0.5938, 0.8125, 0.5625, 0.8125, 0.5625, 0.7812, 0.5938, 0.7812, 0.5938, 0.5, 0.6094, 0.4844, 0.6562, 0.5, 0.625, 0.5, 0.5625, 0.5, 0.5625, 0.4688, 0.6094, 0.4844, 0.5938, 0.5, 0.5625, 0.4688, 0.5625, 0.4375, 0.625, 0.4688, 0.6094, 0.4844, 0.4688, 0.125, 0.4688, 0.09375, 0.5, 0.09375, 0.5, 0.125, 0.4375, 0.125, 0.4375, 0.09375, 0.4688, 0.09375, 0.4688, 0.125, 0.4375, 0.09375, 0.4375, 0.0625, 0.4688, 0.0625, 0.4688, 0.09375, 0.5, 0.7812, 0.4688, 0.7812, 0.4688, 0.75, 0.5, 0.75, 0.5, 0.8125, 0.4688, 0.8125, 0.4688, 0.7812, 0.5, 0.7812, 0.4688, 0.8125, 0.4375, 0.8125, 0.4375, 0.7812, 0.4688, 0.7812, 0.375, 0.7188, 0.3438, 0.7188, 0.3438, 0.6875, 0.375, 0.6875, 0.375, 0.75, 0.3438, 0.75, 0.3438, 0.7188, 0.375, 0.7188, 0.3438, 0.75, 0.3125, 0.75, 0.3125, 0.7188, 0.3438, 0.7188, 0.3125, 0.8438, 0.3594, 0.8594, 0.4375, 0.9062, 0.4375, 0.9375, 0.1875, 0.75, 0.2812, 0.8125, 0.3594, 0.8594, 0.3125, 0.8438, 0.2812, 0.8125, 0.375, 0.875, 0.4062, 0.875, 0.3594, 0.8594, 0.4375, 0.8438, 0.375, 0.8125, 0.4062, 0.8125, 0.4375, 0.8125, 0.4375, 0.875, 0.3438, 0.8125, 0.375, 0.8125, 0.4375, 0.8438, 0.3438, 0.8125, 0.25, 0.75, 0.3125, 0.7812, 0.375, 0.8125, 0.5312, 0.0625, 0.5312, 0.09375, 0.5, 0.09375, 0.5, 0.0625, 0.5625, 0.0625, 0.5625, 0.09375, 0.5312, 0.09375, 0.5312, 0.0625, 0.5625, 0.09375, 0.5625, 0.125, 0.5312, 0.125, 0.5312, 0.09375, 0.5938, 0.0625, 0.6562, 0.4688, 0.75, 0.4062, 0.625, 0.0625, 0.5625, 0.0625, 0.5625, 0.5312, 0.6562, 0.4688, 0.5938, 0.0625, 0.5625, 0.5312, 0.5625, 1.0, 0.7188, 0.875, 0.6562, 0.4688, 0.4688, 0.5, 0.4688, 0.4688, 0.5, 0.4688, 0.5, 0.5, 0.4375, 0.5, 0.4375, 0.4688, 0.4688, 0.4688, 0.4688, 0.5, 0.4375, 0.4688, 0.4375, 0.4375, 0.4688, 0.4375, 0.4688, 0.4688, 0.4688, 0.0625, 0.4688, 0.2812, 0.5, 0.03125, 0.5, 0.0625, 0.4375, 0.0625, 0.4375, 0.5312, 0.4688, 0.2812, 0.4688, 0.0625, 0.4375, 0.5312, 0.4375, 1.0, 0.4688, 0.5, 0.4688, 0.2812, 0.4375, 0.09375, 0.3438, 0.2188, 0.4062, 0.0625, 0.4375, 0.0625, 0.4375, 0.125, 0.2812, 0.375, 0.3438, 0.2188, 0.4375, 0.09375, 0.2812, 0.375, 0.125, 0.625, 0.25, 0.3438, 0.3438, 0.2188, 0.4375, 0.9688, 0.4688, 0.7188, 0.4688, 0.5, 0.4375, 1.0, 0.4375, 0.9375, 0.4688, 0.9375, 0.4688, 0.7188, 0.4375, 0.9688, 0.4688, 0.9375, 0.5, 0.9375, 0.5, 0.4688, 0.4688, 0.7188, 0.2812, 0.5625, 0.2812, 0.5938, 0.25, 0.5938, 0.25, 0.5625, 0.3125, 0.5625, 0.3125, 0.5938, 0.2812, 0.5938, 0.2812, 0.5625, 0.3125, 0.5938, 0.3125, 0.625, 0.2812, 0.625, 0.2812, 0.5938, 0.2812, 0.375, 0.2188, 0.4688, 0.1875, 0.5938, 0.1875, 0.625, 0.375, 0.125, 0.25, 0.3438, 0.2188, 0.4688, 0.2812, 0.375, 0.25, 0.3438, 0.125, 0.5625, 0.1562, 0.5625, 0.2188, 0.4688, 0.2812, 0.375, 0.3438, 0.25, 0.4375, 0.1562, 0.4375, 0.1875, 0.125, 0.5625, 0.25, 0.3438, 0.3438, 0.25, 0.2812, 0.375, 0.25, 0.3438, 0.375, 0.125, 0.4062, 0.125, 0.3438, 0.25, 0.4688, 0.375, 0.4688, 0.3438, 0.5, 0.3438, 0.5, 0.375, 0.4375, 0.375, 0.4375, 0.3438, 0.4688, 0.3438, 0.4688, 0.375, 0.4375, 0.3438, 0.4375, 0.3125, 0.4688, 0.3125, 0.4688, 0.3438, 0.375, 0.4688, 0.2656, 0.5781, 0.2812, 0.8125, 0.375, 0.9375, 0.375, 0.0, 0.25, 0.3438, 0.2656, 0.5781, 0.375, 0.4688, 0.25, 0.3438, 0.125, 0.6875, 0.1562, 0.6875, 0.2656, 0.5781, 0.2812, 0.375, 0.2188, 0.5, 0.1875, 0.6562, 0.1875, 0.6875, 0.375, 0.0625, 0.25, 0.3438, 0.2188, 0.5, 0.2812, 0.375, 0.25, 0.3438, 0.125, 0.625, 0.1562, 0.625, 0.2188, 0.5, 0.5312, 0.5625, 0.5312, 0.5938, 0.5, 0.5938, 0.5, 0.5625, 0.5625, 0.5625, 0.5625, 0.5938, 0.5312, 0.5938, 0.5312, 0.5625, 0.5625, 0.5938, 0.5625, 0.625, 0.5312, 0.625, 0.5312, 0.5938, 0.625, 0.5312, 0.5938, 0.5312, 0.5938, 0.5, 0.625, 0.5, 0.625, 0.5625, 0.5938, 0.5625, 0.5938, 0.5312, 0.625, 0.5312, 0.5938, 0.5625, 0.5625, 0.5625, 0.5625, 0.5312, 0.5938, 0.5312, 0.3438, 0.625, 0.3438, 0.5938, 0.375, 0.5938, 0.375, 0.625, 0.3125, 0.625, 0.3125, 0.5938, 0.3438, 0.5938, 0.3438, 0.625, 0.3125, 0.5938, 0.3125, 0.5625, 0.3438, 0.5625, 0.3438, 0.5938, 0.5, 0.5312, 0.4688, 0.5312, 0.4688, 0.5, 0.5, 0.5, 0.5, 0.5625, 0.4688, 0.5625, 0.4688, 0.5312, 0.5, 0.5312, 0.4688, 0.5625, 0.4375, 0.5625, 0.4375, 0.5312, 0.4688, 0.5312, 0.3438, 0.5625, 0.3594, 0.5156, 0.375, 0.5312, 0.375, 0.5625, 0.3125, 0.5625, 0.3438, 0.5, 0.3594, 0.5156, 0.3438, 0.5625, 0.3438, 0.5, 0.375, 0.4375, 0.375, 0.4688, 0.3594, 0.5156, 0.4375, 0.7188, 0.4062, 0.7188, 0.4062, 0.6875, 0.4375, 0.6875, 0.4375, 0.75, 0.4062, 0.75, 0.4062, 0.7188, 0.4375, 0.7188, 0.4062, 0.75, 0.375, 0.75, 0.375, 0.7188, 0.4062, 0.7188, 0.4375, 0.7812, 0.3906, 0.7656, 0.4062, 0.75, 0.4375, 0.75, 0.4375, 0.8125, 0.375, 0.7812, 0.3906, 0.7656, 0.4375, 0.7812, 0.375, 0.7812, 0.3125, 0.75, 0.3438, 0.75, 0.3906, 0.7656, 0.5312, 0.3125, 0.5312, 0.3438, 0.5, 0.3438, 0.5, 0.3125, 0.5625, 0.3125, 0.5625, 0.3438, 0.5312, 0.3438, 0.5312, 0.3125, 0.5625, 0.3438, 0.5625, 0.375, 0.5312, 0.375, 0.5312, 0.3438, 0.5938, 0.3125, 0.6562, 0.3438, 0.75, 0.4062, 0.625, 0.3125, 0.5625, 0.3125, 0.5625, 0.2812, 0.6562, 0.3438, 0.5938, 0.3125, 0.5625, 0.2812, 0.5625, 0.25, 0.7188, 0.375, 0.6562, 0.3438, 0.3125, 0.4062, 0.3594, 0.3281, 0.4375, 0.2812, 0.4375, 0.3125, 0.1875, 0.5, 0.2812, 0.375, 0.3594, 0.3281, 0.3125, 0.4062, 0.2812, 0.375, 0.375, 0.25, 0.4062, 0.25, 0.3594, 0.3281, 0.4688, 0.3125, 0.4688, 0.2812, 0.5, 0.2812, 0.5, 0.3125, 0.4375, 0.3125, 0.4375, 0.2812, 0.4688, 0.2812, 0.4688, 0.3125, 0.4375, 0.2812, 0.4375, 0.25, 0.4688, 0.25, 0.4688, 0.2812, 0.4375, 0.4688, 0.4062, 0.4688, 0.4062, 0.4375, 0.4375, 0.4375, 0.4375, 0.5, 0.4062, 0.5, 0.4062, 0.4688, 0.4375, 0.4688, 0.4062, 0.5, 0.375, 0.5, 0.375, 0.4688, 0.4062, 0.4688, 0.3125, 0.5312, 0.3125, 0.5, 0.3438, 0.4375, 0.3125, 0.5, 0.3125, 0.5625, 0.2812, 0.5625, 0.3125, 0.5, 0.3125, 0.5312, 0.2812, 0.5625, 0.25, 0.5625, 0.3125, 0.4688, 0.3125, 0.5, 0.375, 0.4688, 0.3906, 0.4219, 0.4375, 0.4062, 0.4375, 0.4375, 0.3125, 0.5, 0.3438, 0.4375, 0.3906, 0.4219, 0.375, 0.4688, 0.3438, 0.4375, 0.375, 0.375, 0.4062, 0.375, 0.3906, 0.4219, 0.4375, 0.3438, 0.375, 0.375, 0.4062, 0.3125, 0.4375, 0.3125, 0.4375, 0.375, 0.3438, 0.4375, 0.375, 0.375, 0.4375, 0.3438, 0.3438, 0.4375, 0.25, 0.5, 0.3125, 0.4062, 0.375, 0.375, 0.5625, 0.4688, 0.5312, 0.4688, 0.5312, 0.4375, 0.5625, 0.4375, 0.5625, 0.5, 0.5312, 0.5, 0.5312, 0.4688, 0.5625, 0.4688, 0.5312, 0.5, 0.5, 0.5, 0.5, 0.4688, 0.5312, 0.4688, 0.5938, 0.875, 0.6094, 0.8281, 0.6562, 0.8125, 0.625, 0.875, 0.5625, 0.875, 0.5625, 0.8438, 0.6094, 0.8281, 0.5938, 0.875, 0.5625, 0.8438, 0.5625, 0.8125, 0.625, 0.7812, 0.6094, 0.8281, 0.5312, 0.4375, 0.5312, 0.4062, 0.5625, 0.4062, 0.5625, 0.4375, 0.5, 0.4375, 0.5, 0.4062, 0.5312, 0.4062, 0.5312, 0.4375, 0.5, 0.4062, 0.5, 0.375, 0.5312, 0.375, 0.5312, 0.4062, 0.5625, 0.5312, 0.5312, 0.5312, 0.5312, 0.5, 0.5625, 0.5, 0.5625, 0.5625, 0.5312, 0.5625, 0.5312, 0.5312, 0.5625, 0.5312, 0.5312, 0.5625, 0.5, 0.5625, 0.5, 0.5312, 0.5312, 0.5312, 0.5625, 0.7188, 0.5312, 0.7188, 0.5312, 0.6875, 0.5625, 0.6875, 0.5625, 0.75, 0.5312, 0.75, 0.5312, 0.7188, 0.5625, 0.7188, 0.5312, 0.75, 0.5, 0.75, 0.5, 0.7188, 0.5312, 0.7188, 0.5312, 0.6875, 0.5312, 0.6562, 0.5625, 0.6562, 0.5625, 0.6875, 0.5, 0.6875, 0.5, 0.6562, 0.5312, 0.6562, 0.5312, 0.6875, 0.5, 0.6562, 0.5, 0.625, 0.5312, 0.625, 0.5312, 0.6562, 0.75, 0.5312, 0.7031, 0.5156, 0.6875, 0.4688, 0.75, 0.5, 0.75, 0.5625, 0.7188, 0.5625, 0.7031, 0.5156, 0.75, 0.5312, 0.7188, 0.5625, 0.6875, 0.5625, 0.6562, 0.5, 0.7031, 0.5156, 0.5625, 0.7812, 0.5312, 0.7812, 0.5312, 0.75, 0.5625, 0.75, 0.5625, 0.8125, 0.5312, 0.8125, 0.5312, 0.7812, 0.5625, 0.7812, 0.5312, 0.8125, 0.5, 0.8125, 0.5, 0.7812, 0.5312, 0.7812, 0.2812, 0.6875, 0.2969, 0.7344, 0.25, 0.7188, 0.25, 0.6875, 0.3125, 0.6875, 0.3438, 0.75, 0.2969, 0.7344, 0.2812, 0.6875, 0.3438, 0.75, 0.375, 0.8125, 0.3125, 0.7812, 0.2969, 0.7344, 0.2812, 0.6875, 0.2812, 0.6562, 0.3125, 0.6562, 0.3125, 0.6875, 0.25, 0.6875, 0.25, 0.6562, 0.2812, 0.6562, 0.2812, 0.6875, 0.25, 0.6562, 0.25, 0.625, 0.2812, 0.625, 0.2812, 0.6562, 0.4375, 0.5312, 0.4062, 0.5312, 0.4062, 0.5, 0.4375, 0.5, 0.4375, 0.5625, 0.4062, 0.5625, 0.4062, 0.5312, 0.4375, 0.5312, 0.4062, 0.5625, 0.375, 0.5625, 0.375, 0.5312, 0.4062, 0.5312, 0.4688, 0.75, 0.4688, 0.7188, 0.5, 0.7188, 0.5, 0.75, 0.4375, 0.75, 0.4375, 0.7188, 0.4688, 0.7188, 0.4688, 0.75, 0.4375, 0.7188, 0.4375, 0.6875, 0.4688, 0.6875, 0.4688, 0.7188, 0.5625, 0.2188, 0.5312, 0.2188, 0.5312, 0.1875, 0.5625, 0.1875, 0.5625, 0.25, 0.5312, 0.25, 0.5312, 0.2188, 0.5625, 0.2188, 0.5312, 0.25, 0.5, 0.25, 0.5, 0.2188, 0.5312, 0.2188, 0.5312, 0.1875, 0.5312, 0.1562, 0.5625, 0.1562, 0.5625, 0.1875, 0.5, 0.1875, 0.5, 0.1562, 0.5312, 0.1562, 0.5312, 0.1875, 0.5, 0.1562, 0.5, 0.125, 0.5312, 0.125, 0.5312, 0.1562, 0.5312, 0.3125, 0.5312, 0.2812, 0.5625, 0.2812, 0.5625, 0.3125, 0.5, 0.3125, 0.5, 0.2812, 0.5312, 0.2812, 0.5312, 0.3125, 0.5, 0.2812, 0.5, 0.25, 0.5312, 0.25, 0.5312, 0.2812, 0.5312, 0.9375, 0.5312, 0.7188, 0.5, 0.9688, 0.5, 0.9375, 0.5625, 0.9375, 0.5625, 0.4688, 0.5312, 0.7188, 0.5312, 0.9375, 0.5625, 0.4688, 0.5625, 0.0, 0.5312, 0.5, 0.5312, 0.7188, 0.5312, 0.9375, 0.5312, 0.9062, 0.5625, 0.9062, 0.5625, 0.9375, 0.5, 0.9375, 0.5, 0.9062, 0.5312, 0.9062, 0.5312, 0.9375, 0.5, 0.9062, 0.5, 0.875, 0.5312, 0.875, 0.5312, 0.9062, 0.8438, 0.625, 0.7812, 0.5, 0.75, 0.4062, 0.875, 0.625, 0.8125, 0.625, 0.8125, 0.5938, 0.7812, 0.5, 0.8438, 0.625, 0.8125, 0.5938, 0.8125, 0.5625, 0.7188, 0.375, 0.7812, 0.5, 0.4688, 0.25, 0.4688, 0.2188, 0.5, 0.2188, 0.5, 0.25, 0.4375, 0.25, 0.4375, 0.2188, 0.4688, 0.2188, 0.4688, 0.25, 0.4375, 0.2188, 0.4375, 0.1875, 0.4688, 0.1875, 0.4688, 0.2188, 0.7812, 0.6875, 0.7344, 0.7656, 0.75, 0.7188, 0.75, 0.6875, 0.8125, 0.6875, 0.7188, 0.8125, 0.7344, 0.7656, 0.7812, 0.6875, 0.7188, 0.8125, 0.625, 0.9375, 0.6875, 0.8438, 0.7344, 0.7656, 0.7812, 0.6875, 0.7812, 0.6562, 0.8125, 0.6562, 0.8125, 0.6875, 0.75, 0.6875, 0.75, 0.6562, 0.7812, 0.6562, 0.7812, 0.6875, 0.75, 0.6562, 0.75, 0.625, 0.7812, 0.625, 0.7812, 0.6562, 0.5625, 0.03125, 0.5312, 0.2812, 0.5312, 0.5, 0.5625, 0.0, 0.5625, 0.0625, 0.5312, 0.0625, 0.5312, 0.2812, 0.5625, 0.03125, 0.5312, 0.0625, 0.5, 0.0625, 0.5, 0.5312, 0.5312, 0.2812, 0.4688, 0.9375, 0.4688, 0.9062, 0.5, 0.9062, 0.5, 0.9375, 0.4375, 0.9375, 0.4375, 0.9062, 0.4688, 0.9062, 0.4688, 0.9375, 0.4375, 0.9062, 0.4375, 0.875, 0.4688, 0.875, 0.4688, 0.9062, 0.8438, 0.6875, 0.7812, 0.5312, 0.75, 0.4062, 0.875, 0.6875, 0.8125, 0.6875, 0.8125, 0.6562, 0.7812, 0.5312, 0.8438, 0.6875, 0.8125, 0.6562, 0.8125, 0.625, 0.7188, 0.375, 0.7812, 0.5312, 0.7188, 0.6875, 0.7188, 0.6562, 0.75, 0.6562, 0.75, 0.6875, 0.6875, 0.6875, 0.6875, 0.6562, 0.7188, 0.6562, 0.7188, 0.6875, 0.6875, 0.6562, 0.6875, 0.625, 0.7188, 0.625, 0.7188, 0.6562, 0.7188, 0.375, 0.6562, 0.2812, 0.5625, 0.1562, 0.5625, 0.125, 0.875, 0.625, 0.75, 0.4062, 0.6562, 0.2812, 0.7188, 0.375, 0.75, 0.4062, 0.625, 0.1875, 0.5938, 0.1875, 0.6562, 0.2812, 0.3438, 0.6875, 0.3438, 0.6562, 0.375, 0.6562, 0.375, 0.6875, 0.3125, 0.6875, 0.3125, 0.6562, 0.3438, 0.6562, 0.3438, 0.6875, 0.3125, 0.6562, 0.3125, 0.625, 0.3438, 0.625, 0.3438, 0.6562, 0.5938, 0.625, 0.5938, 0.6562, 0.5625, 0.6562, 0.5625, 0.625, 0.625, 0.625, 0.625, 0.6562, 0.5938, 0.6562, 0.5938, 0.625, 0.625, 0.6562, 0.625, 0.6875, 0.5938, 0.6875, 0.5938, 0.6562, 0.6562, 0.4375, 0.625, 0.4375, 0.5625, 0.4062, 0.5625, 0.375, 0.75, 0.5, 0.6875, 0.4688, 0.625, 0.4375, 0.6562, 0.4375, 0.6875, 0.4688, 0.625, 0.4375, 0.5938, 0.4375, 0.625, 0.4375, 0.4375, 0.2188, 0.3438, 0.2812, 0.4062, 0.1875, 0.4375, 0.1875, 0.4375, 0.25, 0.2812, 0.375, 0.3438, 0.2812, 0.4375, 0.2188, 0.2812, 0.375, 0.125, 0.5, 0.25, 0.3438, 0.3438, 0.2812, 0.4375, 0.5938, 0.4062, 0.5938, 0.4062, 0.5625, 0.4375, 0.5625, 0.4375, 0.625, 0.4062, 0.625, 0.4062, 0.5938, 0.4375, 0.5938, 0.4062, 0.625, 0.375, 0.625, 0.375, 0.5938, 0.4062, 0.5938, 0.2812, 0.375, 0.3438, 0.4375, 0.4375, 0.03125, 0.4375, 0.0625, 0.125, 0.6875, 0.25, 0.8438, 0.3438, 0.4375, 0.2812, 0.375, 0.25, 0.8438, 0.375, 1.0, 0.4062, 0.5, 0.3438, 0.4375, 0.2188, 0.6875, 0.2188, 0.6562, 0.25, 0.6562, 0.25, 0.6875, 0.1875, 0.6875, 0.1875, 0.6562, 0.2188, 0.6562, 0.2188, 0.6875, 0.1875, 0.6562, 0.1875, 0.625, 0.2188, 0.625, 0.2188, 0.6562, 0.25, 0.8438, 0.3438, 0.6562, 0.2812, 0.375, 0.125, 0.75, 0.375, 0.9375, 0.4062, 0.9375, 0.3438, 0.6562, 0.25, 0.8438, 0.4062, 0.9375, 0.4375, 0.9375, 0.4375, 0.4688, 0.3438, 0.6562, 0.3125, 0.7812, 0.25, 0.75, 0.2188, 0.6875, 0.25, 0.6875, 0.375, 0.875, 0.2812, 0.8125, 0.25, 0.75, 0.3125, 0.7812, 0.2812, 0.8125, 0.1875, 0.75, 0.1875, 0.7188, 0.25, 0.75, 0.4688, 0.1875, 0.4688, 0.1562, 0.5, 0.1562, 0.5, 0.1875, 0.4375, 0.1875, 0.4375, 0.1562, 0.4688, 0.1562, 0.4688, 0.1875, 0.4375, 0.1562, 0.4375, 0.125, 0.4688, 0.125, 0.4688, 0.1562, 0.5938, 0.9375, 0.625, 0.875, 0.6875, 0.8438, 0.625, 0.9375, 0.5625, 0.9375, 0.5625, 0.9062, 0.625, 0.875, 0.5938, 0.9375, 0.5625, 0.9062, 0.5625, 0.875, 0.6562, 0.8125, 0.625, 0.875, 0.8438, 0.5625, 0.7344, 0.4219, 0.75, 0.4062, 0.875, 0.5625, 0.8125, 0.5625, 0.7188, 0.4375, 0.7344, 0.4219, 0.8438, 0.5625, 0.7188, 0.4375, 0.625, 0.3125, 0.625, 0.2812, 0.7344, 0.4219, 0.4688, 0.4375, 0.4688, 0.4062, 0.5, 0.4062, 0.5, 0.4375, 0.4375, 0.4375, 0.4375, 0.4062, 0.4688, 0.4062, 0.4688, 0.4375, 0.4375, 0.4062, 0.4375, 0.375, 0.4688, 0.375, 0.4688, 0.4062, 0.5938, 0.625, 0.5938, 0.5938, 0.625, 0.5938, 0.625, 0.625, 0.5625, 0.625, 0.5625, 0.5938, 0.5938, 0.5938, 0.5938, 0.625, 0.5625, 0.5938, 0.5625, 0.5625, 0.5938, 0.5625, 0.5938, 0.5938, 0.1875, 0.5312, 0.2812, 0.375, 0.2812, 0.375, 0.1875, 0.5, 0.1875, 0.5625, 0.2812, 0.375, 0.2812, 0.375, 0.1875, 0.5312, 0.2812, 0.375, 0.375, 0.1875, 0.375, 0.2188, 0.2812, 0.375])
me_cube.materials.append(mat_material)
me_cube.use_remesh_preserve_volume = False
me_cube.use_remesh_preserve_attributes = False
me_cube.use_mirror_vertex_groups = False
me_cube.update()

# ---- objects
ob_bubble = bpy.data.objects.new('Bubble', me_cube)
ob_light = bpy.data.objects.new('Light', light_light)
ob_camera = bpy.data.objects.new('Camera', cam_camera)

# ---- transforms, parenting, visibility, modifiers, constraints
ob_bubble.location = (0.0, 0.0, 0.0)
ob_bubble.lock_rotations_4d = False
ob_bubble.empty_display_type = 'ARROWS'
ob_bubble.lineart.crease_threshold = 0.0
ob_light.location = (4.076, 1.005, 5.904)
ob_light.rotation_euler = (0.6503, 0.05522, 1.866)
ob_light.lock_rotations_4d = False
ob_light.empty_display_type = 'ARROWS'
ob_light.color = (0.0, 0.0, 0.0, 0.0)
ob_light.lineart.crease_threshold = 0.0
ob_camera.location = (7.359, -6.926, 4.958)
ob_camera.rotation_euler = (1.109, 0.0, 0.8149)
ob_camera.lock_rotations_4d = False
ob_camera.empty_display_type = 'ARROWS'
ob_camera.color = (0.0, 0.0, 0.0, 0.0)
ob_camera.display_type = 'WIRE'
ob_camera.lineart.crease_threshold = 0.0

# ---- collection membership
col_collection.objects.link(ob_bubble)
col_collection.objects.link(ob_light)
col_collection.objects.link(ob_camera)

# ---- scene / render settings (as saved in the file)
scene.camera = ob_camera
scene.frame_start = 1; scene.frame_end = 250; scene.frame_set(1)
scene.render.engine = 'BLENDER_EEVEE_NEXT'
scene.cycles.use_denoising = False
scene.cycles.samples = 128
scene.cycles.sampling_pattern = 'TABULATED_SOBOL'
scene.cycles.use_adaptive_sampling = False
scene.cycles.use_light_tree = False
scene.view_settings.view_transform = 'Filmic'
bpy.context.view_layer.update()

